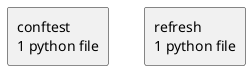

The diagram above was rendered by PlantUML. Its source (embedded in the PNG):
@startuml packages_fred-public-data
set namespaceSeparator none
top to bottom direction
skinparam componentStyle rectangle
rectangle "conftest\n1 python file" as conftest
rectangle "refresh\n1 python file" as refresh
@enduml